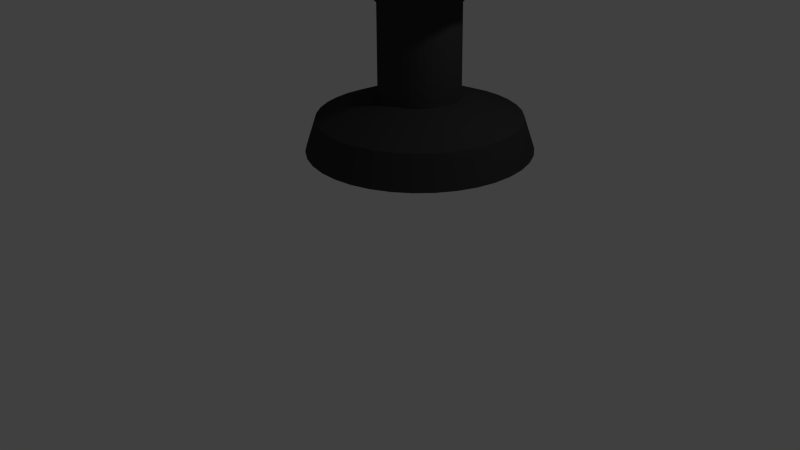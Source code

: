 # Source: blackqueen.blend  (saved by Blender 2.68.0; exported with 4.5.12 LTS)
import bpy
from mathutils import Matrix  # noqa: F401  (used for matrix-valued properties, if any)

bpy.ops.wm.read_factory_settings(use_empty=True)
scene = bpy.context.scene
scene.name = 'Scene'

# ---- collections
col_collection_1 = bpy.data.collections.new('Collection 1'); scene.collection.children.link(col_collection_1)

# ---- materials (node trees are filled in below, after node groups)
mat_material = bpy.data.materials.new('Material')
mat_material.alpha_threshold = 0.0
mat_material.use_transparent_shadow = False
mat_material.diffuse_color = (0.04445, 0.04445, 0.04445, 1.0)
mat_material.roughness = 0.5
mat_material.line_color = (0.0, 0.0, 0.0, 1.0)

# ---- material node trees

# ---- world
world_world = bpy.data.worlds.new('World'); scene.world = world_world
world_world.color = (0.05088, 0.05088, 0.05088)
world_world.use_sun_shadow = False
world_world.sun_shadow_jitter_overblur = 0.0
world_world.cycles.sampling_method = 'MANUAL'
world_world.cycles.sample_map_resolution = 256

# ---- cameras
cam_camera = bpy.data.cameras.new('Camera')
cam_camera.clip_end = 100.0
cam_camera.lens = 35.0
cam_camera.sensor_width = 32.0
cam_camera.sensor_height = 18.0
cam_camera.ortho_scale = 7.314
cam_camera.dof.focus_distance = 0.0
cam_camera.dof.aperture_fstop = 128.0

# ---- lights
light_lamp = bpy.data.lights.new('Lamp', 'POINT')
light_lamp.transmission_factor = 0.0
light_lamp.cutoff_distance = 30.0
light_lamp.energy = 100.0
light_lamp.shadow_buffer_clip_start = 1.001
light_lamp.shadow_soft_size = 0.1
light_lamp.shadow_maximum_resolution = 0.006
light_lamp.use_absolute_resolution = True
light_lamp.cycles.use_multiple_importance_sampling = False

# ---- meshes
me_cube = bpy.data.meshes.new('Cube')
me_cube.from_pydata([(2.067, -0.3175, 0.5321), (0.1491, 0.2855, 0.5253), (1.879, -0.2588, 1.114), (1.414, -0.1125, 1.301), (1.104, -0.01503, 1.394), (0.8494, 0.06508, 1.465), (0.8418, 0.06711, 3.068), (1.664, -0.1916, 3.949), (1.919, -0.2717, 3.844), (2.008, -0.2998, 4.111), (1.765, -0.2233, 4.332), (1.465, -0.1292, 4.321), (0.6543, 0.126, 3.475), (0.1667, 0.2794, 3.488), (2.142, 0.02265, 0.5323), (0.1487, 0.2835, 0.5253), (1.947, 0.04776, 1.114), (1.464, 0.1109, 1.301), (1.141, 0.1531, 1.394), (0.8765, 0.1877, 1.465), (0.8685, 0.1877, 3.068), (1.723, 0.07535, 3.949), (1.988, 0.04076, 3.844), (2.08, 0.02845, 4.111), (1.827, 0.06143, 4.332), (1.516, 0.1022, 4.321), (0.6735, 0.213, 3.475), (0.1667, 0.2794, 3.488), (2.157, 0.3707, 0.5326), (0.1486, 0.2815, 0.5252), (1.961, 0.3614, 1.114), (1.474, 0.3396, 1.301), (1.149, 0.3251, 1.395), (0.8819, 0.3131, 1.465), (0.8738, 0.3112, 3.068), (1.735, 0.3485, 3.949), (2.001, 0.3605, 3.844), (2.095, 0.3643, 4.111), (1.84, 0.3528, 4.333), (1.527, 0.3389, 4.322), (0.6774, 0.302, 3.475), (0.1667, 0.2794, 3.488), (2.111, 0.716, 0.533), (0.1489, 0.2795, 0.5252), (1.919, 0.6726, 1.114), (1.443, 0.5664, 1.301), (1.126, 0.4957, 1.395), (0.8654, 0.4376, 1.465), (0.8576, 0.4336, 3.068), (1.699, 0.6196, 3.95), (1.959, 0.6777, 3.845), (2.051, 0.6976, 4.112), (1.802, 0.6419, 4.333), (1.495, 0.5738, 4.322), (0.6657, 0.3904, 3.475), (0.1667, 0.2794, 3.488), (2.006, 1.048, 0.5335), (0.1495, 0.2776, 0.5252), (1.825, 0.9719, 1.115), (1.374, 0.7847, 1.301), (1.074, 0.6599, 1.395), (0.8276, 0.5573, 1.465), (0.8203, 0.5514, 3.069), (1.616, 0.8802, 3.95), (1.863, 0.9828, 3.845), (1.949, 1.018, 4.112), (1.714, 0.92, 4.333), (1.424, 0.7997, 4.322), (0.6388, 0.4754, 3.476), (0.1667, 0.2794, 3.488), (1.845, 1.357, 0.5341), (0.1504, 0.2758, 0.5252), (1.68, 1.25, 1.115), (1.269, 0.9876, 1.302), (0.9946, 0.8125, 1.395), (0.7695, 0.6687, 1.465), (0.7632, 0.661, 3.069), (1.49, 1.123, 3.951), (1.715, 1.267, 3.846), (1.794, 1.316, 4.113), (1.579, 1.179, 4.334), (1.314, 1.01, 4.323), (0.5976, 0.5544, 3.476), (0.1667, 0.2794, 3.488), (1.633, 1.633, 0.5349), (0.1516, 0.2742, 0.5252), (1.488, 1.499, 1.116), (1.129, 1.169, 1.302), (0.8897, 0.949, 1.396), (0.693, 0.7682, 1.466), (0.6879, 0.7589, 3.069), (1.323, 1.339, 3.951), (1.52, 1.52, 3.846), (1.589, 1.583, 4.113), (1.401, 1.41, 4.334), (1.17, 1.198, 4.323), (0.5433, 0.625, 3.476), (0.1667, 0.2794, 3.488), (1.376, 1.868, 0.5356), (0.1531, 0.2728, 0.5252), (1.257, 1.711, 1.117), (0.9604, 1.324, 1.303), (0.7627, 1.065, 1.396), (0.6004, 0.853, 1.466), (0.5968, 0.8423, 3.069), (1.122, 1.524, 3.952), (1.284, 1.736, 3.847), (1.341, 1.81, 4.114), (1.186, 1.607, 4.335), (0.9952, 1.358, 4.324), (0.4775, 0.6852, 3.476), (0.1667, 0.2794, 3.488), (1.082, 2.055, 0.5364), (0.1548, 0.2717, 0.5252), (0.9919, 1.88, 1.117), (0.7673, 1.446, 1.303), (0.6175, 1.158, 1.396), (0.4944, 0.9204, 1.466), (0.4925, 0.9086, 3.07), (0.8909, 1.671, 3.952), (1.014, 1.908, 3.848), (1.057, 1.99, 4.115), (0.94, 1.763, 4.336), (0.7953, 1.485, 4.324), (0.4024, 0.733, 3.476), (0.1667, 0.2794, 3.488), (0.7597, 2.188, 0.5373), (0.1567, 0.271, 0.5252), (0.7018, 1.999, 1.118), (0.5558, 1.534, 1.304), (0.4584, 1.223, 1.397), (0.3784, 0.9684, 1.466), (0.3784, 0.9558, 3.07), (0.6382, 1.775, 3.953), (0.7182, 2.03, 3.849), (0.7466, 2.119, 4.116), (0.6704, 1.875, 4.336), (0.5763, 1.575, 4.325), (0.32, 0.767, 3.476), (0.1667, 0.2794, 3.488), (0.4196, 2.264, 0.5381), (0.1587, 0.2705, 0.5252), (0.3952, 2.067, 1.119), (0.3323, 1.583, 1.304), (0.2903, 1.26, 1.397), (0.2557, 0.9955, 1.467), (0.2577, 0.9825, 3.07), (0.3713, 1.834, 3.954), (0.4057, 2.099, 3.849), (0.4184, 2.191, 4.117), (0.3857, 1.938, 4.337), (0.3449, 1.626, 4.325), (0.233, 0.7863, 3.477), (0.1667, 0.2794, 3.488), (0.07158, 2.278, 0.5388), (0.1607, 0.2704, 0.5252), (0.08161, 2.081, 1.12), (0.1037, 1.593, 1.305), (0.1183, 1.268, 1.398), (0.1303, 1.001, 1.467), (0.1343, 0.9878, 3.07), (0.0981, 1.846, 3.954), (0.08602, 2.113, 3.85), (0.08248, 2.206, 4.117), (0.0943, 1.95, 4.338), (0.1082, 1.637, 4.326), (0.144, 0.7901, 3.477), (0.1667, 0.2794, 3.488), (-0.2738, 2.233, 0.5396), (0.1627, 0.2707, 0.5252), (-0.2296, 2.039, 1.12), (-0.1232, 1.563, 1.305), (-0.05237, 1.245, 1.398), (0.005815, 0.9844, 1.467), (0.01184, 0.9716, 3.071), (-0.1729, 1.81, 3.955), (-0.2312, 2.071, 3.851), (-0.2508, 2.161, 4.118), (-0.1948, 1.912, 4.338), (-0.1267, 1.606, 4.326), (0.05562, 0.7784, 3.477), (0.1667, 0.2794, 3.488), (-0.6059, 2.128, 0.5402), (0.1646, 0.2713, 0.5252), (-0.5289, 1.945, 1.121), (-0.3414, 1.494, 1.306), (-0.2165, 1.193, 1.398), (-0.1139, 0.9465, 1.468), (-0.106, 0.9343, 3.071), (-0.4336, 1.728, 3.955), (-0.5363, 1.975, 3.851), (-0.5714, 2.06, 4.119), (-0.4729, 1.824, 4.339), (-0.3527, 1.534, 4.327), (-0.02935, 0.7515, 3.477), (0.1667, 0.2794, 3.488), (-0.9148, 1.967, 0.5407), (0.1664, 0.2722, 0.5252), (-0.8072, 1.8, 1.121), (-0.5443, 1.388, 1.306), (-0.3691, 1.114, 1.399), (-0.2252, 0.8884, 1.468), (-0.2155, 0.8772, 3.071), (-0.6761, 1.601, 3.956), (-0.82, 1.827, 3.852), (-0.8695, 1.905, 4.119), (-0.7315, 1.689, 4.339), (-0.5628, 1.425, 4.327), (-0.1084, 0.7103, 3.477), (0.1667, 0.2794, 3.488), (-1.191, 1.754, 0.5411), (0.1681, 0.2735, 0.5252), (-1.056, 1.608, 1.122), (-0.7258, 1.249, 1.306), (-0.5056, 1.009, 1.399), (-0.3248, 0.8119, 1.468), (-0.3135, 0.8019, 3.071), (-0.8929, 1.435, 3.956), (-1.074, 1.632, 3.852), (-1.136, 1.7, 4.12), (-0.9627, 1.511, 4.34), (-0.7506, 1.28, 4.327), (-0.179, 0.656, 3.477), (0.1667, 0.2794, 3.488), (-1.426, 1.497, 0.5414), (0.1694, 0.275, 0.5252), (-1.268, 1.377, 1.122), (-0.8803, 1.08, 1.307), (-0.6218, 0.8819, 1.399), (-0.4096, 0.7193, 1.468), (-0.3969, 0.7108, 3.071), (-1.077, 1.233, 3.956), (-1.29, 1.395, 3.852), (-1.363, 1.452, 4.12), (-1.16, 1.296, 4.34), (-0.9106, 1.105, 4.328), (-0.2392, 0.5903, 3.478), (0.1667, 0.2794, 3.488), (-1.613, 1.203, 0.5415), (0.1705, 0.2767, 0.5252), (-1.437, 1.112, 1.122), (-1.003, 0.8867, 1.307), (-0.7142, 0.7366, 1.399), (-0.477, 0.6133, 1.468), (-0.4632, 0.6065, 3.071), (-1.224, 1.002, 3.956), (-1.462, 1.125, 3.852), (-1.543, 1.168, 4.12), (-1.316, 1.05, 4.34), (-1.038, 0.9054, 4.328), (-0.287, 0.5151, 3.478), (0.1667, 0.2794, 3.488), (-1.746, 0.8816, 0.5415), (0.1713, 0.2786, 0.5252), (-1.556, 0.8218, 1.122), (-1.091, 0.6752, 1.307), (-0.78, 0.5775, 1.399), (-0.5249, 0.4973, 1.468), (-0.5103, 0.4924, 3.071), (-1.329, 0.7495, 3.956), (-1.584, 0.8298, 3.852), (-1.672, 0.8574, 4.12), (-1.428, 0.7805, 4.34), (-1.128, 0.6864, 4.328), (-0.321, 0.4327, 3.478), (0.1667, 0.2794, 3.488), (-1.821, 0.5414, 0.5414), (0.1717, 0.2805, 0.5252), (-1.624, 0.5152, 1.122), (-1.14, 0.4517, 1.307), (-0.8171, 0.4094, 1.399), (-0.552, 0.3747, 1.468), (-0.537, 0.3717, 3.071), (-1.388, 0.4825, 3.956), (-1.653, 0.5173, 3.852), (-1.744, 0.5291, 4.12), (-1.49, 0.4957, 4.34), (-1.179, 0.455, 4.328), (-0.3403, 0.3457, 3.478), (0.1667, 0.2794, 3.488), (-1.836, 0.1934, 0.5411), (0.1718, 0.2826, 0.5252), (-1.638, 0.2016, 1.122), (-1.15, 0.2231, 1.306), (-0.8245, 0.2374, 1.399), (-0.5574, 0.2492, 1.468), (-0.5423, 0.2483, 3.071), (-1.399, 0.2094, 3.956), (-1.666, 0.1976, 3.852), (-1.759, 0.1932, 4.12), (-1.503, 0.2044, 4.34), (-1.19, 0.2183, 4.327), (-0.3441, 0.2567, 3.477), (0.1667, 0.2794, 3.488), (-1.791, -0.1519, 0.5407), (0.1715, 0.2846, 0.5252), (-1.596, -0.1096, 1.121), (-1.12, -0.003779, 1.306), (-0.8019, 0.06679, 1.399), (-0.5409, 0.1248, 1.468), (-0.5261, 0.1258, 3.071), (-1.363, -0.06169, 3.956), (-1.624, -0.1196, 3.852), (-1.715, -0.1401, 4.119), (-1.465, -0.08474, 4.339), (-1.158, -0.01661, 4.327), (-0.3324, 0.1683, 3.477), (0.1667, 0.2794, 3.488), (-1.686, -0.4841, 0.5402), (0.1709, 0.2865, 0.5252), (-1.502, -0.4089, 1.121), (-1.051, -0.222, 1.306), (-0.75, -0.09736, 1.398), (-0.5031, 0.005025, 1.468), (-0.4888, 0.008027, 3.071), (-1.281, -0.3224, 3.955), (-1.528, -0.4247, 3.851), (-1.613, -0.4606, 4.119), (-1.377, -0.3628, 4.339), (-1.087, -0.2425, 4.327), (-0.3055, 0.08338, 3.477), (0.1667, 0.2794, 3.488), (-1.524, -0.793, 0.5395), (0.17, 0.2883, 0.5252), (-1.357, -0.6872, 1.12), (-0.9449, -0.4249, 1.305), (-0.6704, -0.25, 1.398), (-0.445, -0.1063, 1.467), (-0.4317, -0.1015, 3.071), (-1.155, -0.5648, 3.955), (-1.38, -0.7085, 3.851), (-1.458, -0.7587, 4.118), (-1.242, -0.6214, 4.338), (-0.9775, -0.4526, 4.326), (-0.2643, 0.004366, 3.477), (0.1667, 0.2794, 3.488), (-1.312, -1.069, 0.5388), (0.1688, 0.2899, 0.5252), (-1.165, -0.9361, 1.12), (-0.8054, -0.6064, 1.305), (-0.5655, -0.3865, 1.398), (-0.3685, -0.2059, 1.467), (-0.3564, -0.1995, 3.07), (-0.988, -0.7816, 3.954), (-1.185, -0.9622, 3.85), (-1.253, -1.025, 4.117), (-1.064, -0.8526, 4.338), (-0.8331, -0.6405, 4.326), (-0.21, -0.06629, 3.477), (0.1667, 0.2794, 3.488), (-1.055, -1.304, 0.5381), (0.1673, 0.2913, 0.5252), (-0.9338, -1.148, 1.119), (-0.6366, -0.7609, 1.304), (-0.4385, -0.5027, 1.397), (-0.2759, -0.2906, 1.467), (-0.2653, -0.2829, 3.07), (-0.7863, -0.9662, 3.954), (-0.949, -1.178, 3.849), (-1.005, -1.252, 4.117), (-0.849, -1.05, 4.337), (-0.6583, -0.8005, 4.325), (-0.1443, -0.1264, 3.477), (0.1667, 0.2794, 3.488), (-0.7612, -1.491, 0.5372), (0.1656, 0.2924, 0.5252), (-0.6689, -1.317, 1.118), (-0.4435, -0.8837, 1.304), (-0.2933, -0.5951, 1.397), (-0.1699, -0.358, 1.466), (-0.161, -0.3492, 3.07), (-0.5556, -1.113, 3.953), (-0.679, -1.35, 3.849), (-0.7213, -1.433, 4.116), (-0.6029, -1.206, 4.336), (-0.4583, -0.9277, 4.325), (-0.06909, -0.1743, 3.476), (0.1667, 0.2794, 3.488), (-0.4393, -1.624, 0.5364), (0.1637, 0.2931, 0.5252), (-0.3788, -1.436, 1.117), (-0.232, -0.9711, 1.303), (-0.1342, -0.6608, 1.396), (-0.05386, -0.406, 1.466), (-0.04688, -0.3964, 3.07), (-0.3029, -1.217, 3.952), (-0.3833, -1.472, 3.848), (-0.4106, -1.561, 4.115), (-0.3334, -1.317, 4.336), (-0.2393, -1.018, 4.324), (0.01327, -0.2083, 3.476), (0.1667, 0.2794, 3.488), (-0.09917, -1.699, 0.5356), (0.1617, 0.2936, 0.5252), (-0.07226, -1.504, 1.117), (-0.008517, -1.02, 1.303), (0.03391, -0.698, 1.396), (0.06875, -0.4331, 1.466), (0.07376, -0.423, 3.069), (-0.03591, -1.276, 3.952), (-0.07083, -1.541, 3.847), (-0.08231, -1.634, 4.114), (-0.04865, -1.38, 4.335), (-0.007956, -1.069, 4.324), (0.1003, -0.2275, 3.476), (0.1667, 0.2794, 3.488), (0.2489, -1.714, 0.5348), (0.1597, 0.2936, 0.5252), (0.2414, -1.518, 1.116), (0.2201, -1.03, 1.302), (0.2059, -0.7054, 1.396), (0.1942, -0.4385, 1.466), (0.1972, -0.4283, 3.069), (0.2372, -1.288, 3.951), (0.2489, -1.555, 3.846), (0.2536, -1.648, 4.113), (0.2427, -1.393, 4.334), (0.2288, -1.079, 4.323), (0.1893, -0.2314, 3.476), (0.1667, 0.2794, 3.488), (0.5942, -1.669, 0.5341), (0.1577, 0.2934, 0.5252), (0.5526, -1.476, 1.115), (0.447, -1.0, 1.302), (0.3766, -0.6828, 1.395), (0.3187, -0.422, 1.465), (0.3197, -0.4121, 3.069), (0.5083, -1.252, 3.951), (0.5661, -1.513, 3.846), (0.5869, -1.604, 4.113), (0.5318, -1.355, 4.334), (0.4637, -1.048, 4.323), (0.2777, -0.2197, 3.476), (0.1667, 0.2794, 3.488), (0.9263, -1.564, 0.5335), (0.1557, 0.2928, 0.5252), (0.8519, -1.382, 1.115), (0.6652, -0.9313, 1.301), (0.5407, -0.6309, 1.395), (0.4384, -0.3841, 1.465), (0.4375, -0.3749, 3.069), (0.769, -1.17, 3.95), (0.8712, -1.416, 3.845), (0.9074, -1.503, 4.112), (0.8099, -1.267, 4.333), (0.6896, -0.9769, 4.322), (0.3626, -0.1928, 3.476), (0.1667, 0.2794, 3.488), (1.235, -1.403, 0.533), (0.1539, 0.2918, 0.5252), (1.13, -1.237, 1.114), (0.8681, -0.8254, 1.301), (0.6933, -0.5513, 1.395), (0.5497, -0.3261, 1.465), (0.547, -0.3177, 3.068), (1.011, -1.043, 3.95), (1.155, -1.268, 3.845), (1.206, -1.347, 4.112), (1.068, -1.132, 4.333), (0.8997, -0.8674, 4.322), (0.4416, -0.1516, 3.475), (0.1667, 0.2794, 3.488), (1.511, -1.19, 0.5326), (0.1523, 0.2906, 0.5252), (1.379, -1.045, 1.114), (1.05, -0.686, 1.301), (0.8298, -0.4464, 1.395), (0.6493, -0.2496, 1.465), (0.6449, -0.2424, 3.068), (1.228, -0.8767, 3.949), (1.409, -1.074, 3.844), (1.472, -1.142, 4.111), (1.3, -0.9541, 4.333), (1.088, -0.723, 4.322), (0.5123, -0.09729, 3.475), (0.1667, 0.2794, 3.488), (1.747, -0.9334, 0.5323), (0.151, 0.2891, 0.5253), (1.591, -0.8138, 1.114), (1.204, -0.5171, 1.301), (0.946, -0.3194, 1.394), (0.7341, -0.1569, 1.465), (0.7283, -0.1513, 3.068), (1.413, -0.675, 3.949), (1.625, -0.8374, 3.844), (1.699, -0.8942, 4.111), (1.497, -0.7389, 4.332), (1.248, -0.5481, 4.321), (0.5724, -0.03155, 3.475), (0.1667, 0.2794, 3.488), (1.934, -0.6394, 0.5321), (0.1499, 0.2874, 0.5253), (1.76, -0.5489, 1.114), (1.327, -0.324, 1.301), (1.038, -0.1741, 1.394), (0.8015, -0.05097, 1.465), (0.7946, -0.04706, 3.068), (1.559, -0.4443, 3.949), (1.796, -0.5674, 3.844), (1.879, -0.6105, 4.111), (1.653, -0.4929, 4.332), (1.375, -0.3482, 4.321), (0.6203, 0.04364, 3.475), (0.1667, 0.2794, 3.488), (2.067, -0.3175, 0.5321), (0.1491, 0.2855, 0.5253), (1.879, -0.2588, 1.114), (1.414, -0.1125, 1.301), (1.104, -0.01503, 1.394), (0.8494, 0.06508, 1.465), (0.8418, 0.06711, 3.068), (1.664, -0.1916, 3.949), (1.919, -0.2717, 3.844), (2.008, -0.2998, 4.111), (1.765, -0.2233, 4.332), (1.465, -0.1292, 4.321), (0.6543, 0.126, 3.475), (0.1667, 0.2794, 3.488)], [], [(10, 11, 25, 24), (4, 5, 19, 18), (11, 12, 26, 25), (5, 6, 20, 19), (12, 13, 27, 26), (6, 7, 21, 20), (0, 1, 15, 14), (7, 8, 22, 21), (0, 2, 16, 14), (8, 9, 23, 22), (2, 3, 17, 16), (9, 10, 24, 23), (3, 4, 18, 17), (23, 24, 38, 37), (17, 18, 32, 31), (24, 25, 39, 38), (18, 19, 33, 32), (25, 26, 40, 39), (19, 20, 34, 33), (26, 27, 41, 40), (20, 21, 35, 34), (14, 15, 29, 28), (21, 22, 36, 35), (14, 16, 30, 28), (22, 23, 37, 36), (16, 17, 31, 30), (35, 36, 50, 49), (28, 30, 44, 42), (36, 37, 51, 50), (30, 31, 45, 44), (37, 38, 52, 51), (31, 32, 46, 45), (38, 39, 53, 52), (32, 33, 47, 46), (39, 40, 54, 53), (33, 34, 48, 47), (40, 41, 55, 54), (34, 35, 49, 48), (28, 29, 43, 42), (46, 47, 61, 60), (53, 54, 68, 67), (47, 48, 62, 61), (54, 55, 69, 68), (48, 49, 63, 62), (42, 43, 57, 56), (49, 50, 64, 63), (42, 44, 58, 56), (50, 51, 65, 64), (44, 45, 59, 58), (51, 52, 66, 65), (45, 46, 60, 59), (52, 53, 67, 66), (64, 65, 79, 78), (58, 59, 73, 72), (65, 66, 80, 79), (59, 60, 74, 73), (66, 67, 81, 80), (60, 61, 75, 74), (67, 68, 82, 81), (61, 62, 76, 75), (68, 69, 83, 82), (62, 63, 77, 76), (56, 57, 71, 70), (63, 64, 78, 77), (56, 58, 72, 70), (82, 83, 97, 96), (76, 77, 91, 90), (70, 71, 85, 84), (77, 78, 92, 91), (70, 72, 86, 84), (78, 79, 93, 92), (72, 73, 87, 86), (79, 80, 94, 93), (73, 74, 88, 87), (80, 81, 95, 94), (74, 75, 89, 88), (81, 82, 96, 95), (75, 76, 90, 89), (94, 95, 109, 108), (88, 89, 103, 102), (95, 96, 110, 109), (89, 90, 104, 103), (96, 97, 111, 110), (90, 91, 105, 104), (84, 85, 99, 98), (91, 92, 106, 105), (84, 86, 100, 98), (92, 93, 107, 106), (86, 87, 101, 100), (93, 94, 108, 107), (87, 88, 102, 101), (105, 106, 120, 119), (98, 100, 114, 112), (106, 107, 121, 120), (100, 101, 115, 114), (107, 108, 122, 121), (101, 102, 116, 115), (108, 109, 123, 122), (102, 103, 117, 116), (109, 110, 124, 123), (103, 104, 118, 117), (110, 111, 125, 124), (104, 105, 119, 118), (98, 99, 113, 112), (123, 124, 138, 137), (117, 118, 132, 131), (124, 125, 139, 138), (118, 119, 133, 132), (112, 113, 127, 126), (119, 120, 134, 133), (112, 114, 128, 126), (120, 121, 135, 134), (114, 115, 129, 128), (121, 122, 136, 135), (115, 116, 130, 129), (122, 123, 137, 136), (116, 117, 131, 130), (135, 136, 150, 149), (129, 130, 144, 143), (136, 137, 151, 150), (130, 131, 145, 144), (137, 138, 152, 151), (131, 132, 146, 145), (138, 139, 153, 152), (132, 133, 147, 146), (126, 127, 141, 140), (133, 134, 148, 147), (126, 128, 142, 140), (134, 135, 149, 148), (128, 129, 143, 142), (140, 141, 155, 154), (147, 148, 162, 161), (140, 142, 156, 154), (148, 149, 163, 162), (142, 143, 157, 156), (149, 150, 164, 163), (143, 144, 158, 157), (150, 151, 165, 164), (144, 145, 159, 158), (151, 152, 166, 165), (145, 146, 160, 159), (152, 153, 167, 166), (146, 147, 161, 160), (164, 165, 179, 178), (158, 159, 173, 172), (165, 166, 180, 179), (159, 160, 174, 173), (166, 167, 181, 180), (160, 161, 175, 174), (154, 155, 169, 168), (161, 162, 176, 175), (154, 156, 170, 168), (162, 163, 177, 176), (156, 157, 171, 170), (163, 164, 178, 177), (157, 158, 172, 171), (176, 177, 191, 190), (170, 171, 185, 184), (177, 178, 192, 191), (171, 172, 186, 185), (178, 179, 193, 192), (172, 173, 187, 186), (179, 180, 194, 193), (173, 174, 188, 187), (180, 181, 195, 194), (174, 175, 189, 188), (168, 169, 183, 182), (175, 176, 190, 189), (168, 170, 184, 182), (194, 195, 209, 208), (188, 189, 203, 202), (182, 183, 197, 196), (189, 190, 204, 203), (182, 184, 198, 196), (190, 191, 205, 204), (184, 185, 199, 198), (191, 192, 206, 205), (185, 186, 200, 199), (192, 193, 207, 206), (186, 187, 201, 200), (193, 194, 208, 207), (187, 188, 202, 201), (199, 200, 214, 213), (206, 207, 221, 220), (200, 201, 215, 214), (207, 208, 222, 221), (201, 202, 216, 215), (208, 209, 223, 222), (202, 203, 217, 216), (196, 197, 211, 210), (203, 204, 218, 217), (196, 198, 212, 210), (204, 205, 219, 218), (198, 199, 213, 212), (205, 206, 220, 219), (217, 218, 232, 231), (210, 212, 226, 224), (218, 219, 233, 232), (212, 213, 227, 226), (219, 220, 234, 233), (213, 214, 228, 227), (220, 221, 235, 234), (214, 215, 229, 228), (221, 222, 236, 235), (215, 216, 230, 229), (222, 223, 237, 236), (216, 217, 231, 230), (210, 211, 225, 224), (235, 236, 250, 249), (229, 230, 244, 243), (236, 237, 251, 250), (230, 231, 245, 244), (224, 225, 239, 238), (231, 232, 246, 245), (224, 226, 240, 238), (232, 233, 247, 246), (226, 227, 241, 240), (233, 234, 248, 247), (227, 228, 242, 241), (234, 235, 249, 248), (228, 229, 243, 242), (247, 248, 262, 261), (241, 242, 256, 255), (248, 249, 263, 262), (242, 243, 257, 256), (249, 250, 264, 263), (243, 244, 258, 257), (250, 251, 265, 264), (244, 245, 259, 258), (238, 239, 253, 252), (245, 246, 260, 259), (238, 240, 254, 252), (246, 247, 261, 260), (240, 241, 255, 254), (258, 259, 273, 272), (252, 253, 267, 266), (259, 260, 274, 273), (252, 254, 268, 266), (260, 261, 275, 274), (254, 255, 269, 268), (261, 262, 276, 275), (255, 256, 270, 269), (262, 263, 277, 276), (256, 257, 271, 270), (263, 264, 278, 277), (257, 258, 272, 271), (264, 265, 279, 278), (276, 277, 291, 290), (270, 271, 285, 284), (277, 278, 292, 291), (271, 272, 286, 285), (278, 279, 293, 292), (272, 273, 287, 286), (266, 267, 281, 280), (273, 274, 288, 287), (266, 268, 282, 280), (274, 275, 289, 288), (268, 269, 283, 282), (275, 276, 290, 289), (269, 270, 284, 283), (288, 289, 303, 302), (282, 283, 297, 296), (289, 290, 304, 303), (283, 284, 298, 297), (290, 291, 305, 304), (284, 285, 299, 298), (291, 292, 306, 305), (285, 286, 300, 299), (292, 293, 307, 306), (286, 287, 301, 300), (280, 281, 295, 294), (287, 288, 302, 301), (280, 282, 296, 294), (306, 307, 321, 320), (300, 301, 315, 314), (294, 295, 309, 308), (301, 302, 316, 315), (294, 296, 310, 308), (302, 303, 317, 316), (296, 297, 311, 310), (303, 304, 318, 317), (297, 298, 312, 311), (304, 305, 319, 318), (298, 299, 313, 312), (305, 306, 320, 319), (299, 300, 314, 313), (317, 318, 332, 331), (311, 312, 326, 325), (318, 319, 333, 332), (312, 313, 327, 326), (319, 320, 334, 333), (313, 314, 328, 327), (320, 321, 335, 334), (314, 315, 329, 328), (308, 309, 323, 322), (315, 316, 330, 329), (308, 310, 324, 322), (316, 317, 331, 330), (310, 311, 325, 324), (329, 330, 344, 343), (322, 324, 338, 336), (330, 331, 345, 344), (324, 325, 339, 338), (331, 332, 346, 345), (325, 326, 340, 339), (332, 333, 347, 346), (326, 327, 341, 340), (333, 334, 348, 347), (327, 328, 342, 341), (334, 335, 349, 348), (328, 329, 343, 342), (322, 323, 337, 336), (347, 348, 362, 361), (341, 342, 356, 355), (348, 349, 363, 362), (342, 343, 357, 356), (336, 337, 351, 350), (343, 344, 358, 357), (336, 338, 352, 350), (344, 345, 359, 358), (338, 339, 353, 352), (345, 346, 360, 359), (339, 340, 354, 353), (346, 347, 361, 360), (340, 341, 355, 354), (352, 353, 367, 366), (359, 360, 374, 373), (353, 354, 368, 367), (360, 361, 375, 374), (354, 355, 369, 368), (361, 362, 376, 375), (355, 356, 370, 369), (362, 363, 377, 376), (356, 357, 371, 370), (350, 351, 365, 364), (357, 358, 372, 371), (350, 352, 366, 364), (358, 359, 373, 372), (376, 377, 391, 390), (370, 371, 385, 384), (364, 365, 379, 378), (371, 372, 386, 385), (364, 366, 380, 378), (372, 373, 387, 386), (366, 367, 381, 380), (373, 374, 388, 387), (367, 368, 382, 381), (374, 375, 389, 388), (368, 369, 383, 382), (375, 376, 390, 389), (369, 370, 384, 383), (388, 389, 403, 402), (382, 383, 397, 396), (389, 390, 404, 403), (383, 384, 398, 397), (390, 391, 405, 404), (384, 385, 399, 398), (378, 379, 393, 392), (385, 386, 400, 399), (378, 380, 394, 392), (386, 387, 401, 400), (380, 381, 395, 394), (387, 388, 402, 401), (381, 382, 396, 395), (400, 401, 415, 414), (394, 395, 409, 408), (401, 402, 416, 415), (395, 396, 410, 409), (402, 403, 417, 416), (396, 397, 411, 410), (403, 404, 418, 417), (397, 398, 412, 411), (404, 405, 419, 418), (398, 399, 413, 412), (392, 393, 407, 406), (399, 400, 414, 413), (392, 394, 408, 406), (411, 412, 426, 425), (418, 419, 433, 432), (412, 413, 427, 426), (406, 407, 421, 420), (413, 414, 428, 427), (406, 408, 422, 420), (414, 415, 429, 428), (408, 409, 423, 422), (415, 416, 430, 429), (409, 410, 424, 423), (416, 417, 431, 430), (410, 411, 425, 424), (417, 418, 432, 431), (429, 430, 444, 443), (423, 424, 438, 437), (430, 431, 445, 444), (424, 425, 439, 438), (431, 432, 446, 445), (425, 426, 440, 439), (432, 433, 447, 446), (426, 427, 441, 440), (420, 421, 435, 434), (427, 428, 442, 441), (420, 422, 436, 434), (428, 429, 443, 442), (422, 423, 437, 436), (441, 442, 456, 455), (434, 436, 450, 448), (442, 443, 457, 456), (436, 437, 451, 450), (443, 444, 458, 457), (437, 438, 452, 451), (444, 445, 459, 458), (438, 439, 453, 452), (445, 446, 460, 459), (439, 440, 454, 453), (446, 447, 461, 460), (440, 441, 455, 454), (434, 435, 449, 448), (459, 460, 474, 473), (453, 454, 468, 467), (460, 461, 475, 474), (454, 455, 469, 468), (448, 449, 463, 462), (455, 456, 470, 469), (448, 450, 464, 462), (456, 457, 471, 470), (450, 451, 465, 464), (457, 458, 472, 471), (451, 452, 466, 465), (458, 459, 473, 472), (452, 453, 467, 466), (470, 471, 485, 484), (464, 465, 479, 478), (471, 472, 486, 485), (465, 466, 480, 479), (472, 473, 487, 486), (466, 467, 481, 480), (473, 474, 488, 487), (467, 468, 482, 481), (474, 475, 489, 488), (468, 469, 483, 482), (462, 463, 477, 476), (469, 470, 484, 483), (462, 464, 478, 476), (488, 489, 503, 502), (482, 483, 497, 496), (476, 477, 491, 490), (483, 484, 498, 497), (476, 478, 492, 490), (484, 485, 499, 498), (478, 479, 493, 492), (485, 486, 500, 499), (479, 480, 494, 493), (486, 487, 501, 500), (480, 481, 495, 494), (487, 488, 502, 501), (481, 482, 496, 495), (500, 501, 515, 514), (494, 495, 509, 508), (501, 502, 516, 515), (495, 496, 510, 509), (502, 503, 517, 516), (496, 497, 511, 510), (490, 491, 505, 504), (497, 498, 512, 511), (490, 492, 506, 504), (498, 499, 513, 512), (492, 493, 507, 506), (499, 500, 514, 513), (493, 494, 508, 507)])
me_cube.materials.append(mat_material)
me_cube.use_remesh_preserve_volume = False
me_cube.use_remesh_preserve_attributes = False
me_cube.use_mirror_vertex_groups = False
me_cube.update()

# ---- objects
ob_cube = bpy.data.objects.new('Cube', me_cube)
ob_lamp = bpy.data.objects.new('Lamp', light_lamp)
ob_camera = bpy.data.objects.new('Camera', cam_camera)

# ---- transforms, parenting, visibility, modifiers, constraints
ob_cube.location = (0.0, 0.0, 0.0)
ob_cube.lock_rotations_4d = False
ob_cube.empty_display_type = 'ARROWS'
ob_cube.lineart.crease_threshold = 0.0
ob_lamp.location = (4.076, 1.005, 5.904)
ob_lamp.rotation_euler = (0.6503, 0.05522, 1.866)
ob_lamp.lock_rotations_4d = False
ob_lamp.empty_display_type = 'ARROWS'
ob_lamp.color = (0.0, 0.0, 0.0, 0.0)
ob_lamp.lineart.crease_threshold = 0.0
ob_camera.location = (10.42, -9.777, 6.144)
ob_camera.rotation_euler = (1.109, 0.01082, 0.8149)
ob_camera.lock_rotations_4d = False
ob_camera.empty_display_type = 'ARROWS'
ob_camera.color = (0.0, 0.0, 0.0, 0.0)
ob_camera.display_type = 'WIRE'
ob_camera.lineart.crease_threshold = 0.0

# ---- collection membership
col_collection_1.objects.link(ob_cube)
col_collection_1.objects.link(ob_lamp)
col_collection_1.objects.link(ob_camera)

# ---- scene / render settings (as saved in the file)
scene.camera = ob_camera
scene.frame_start = 1; scene.frame_end = 250; scene.frame_set(1)
scene.render.engine = 'BLENDER_EEVEE_NEXT'
scene.render.image_settings.color_mode = 'RGB'
scene.render.image_settings.compression = 90
scene.render.resolution_percentage = 50
scene.render.dither_intensity = 0.0
scene.cycles.use_denoising = False
scene.cycles.samples = 10
scene.cycles.sampling_pattern = 'TABULATED_SOBOL'
scene.cycles.light_sampling_threshold = 0.0
scene.cycles.use_adaptive_sampling = False
scene.cycles.use_light_tree = False
scene.cycles.blur_glossy = 0.0
scene.cycles.volume_bounces = 1
scene.cycles.pixel_filter_type = 'GAUSSIAN'
scene.cycles.sample_clamp_indirect = 0.0
scene.view_settings.view_transform = 'Standard'
bpy.context.view_layer.update()
